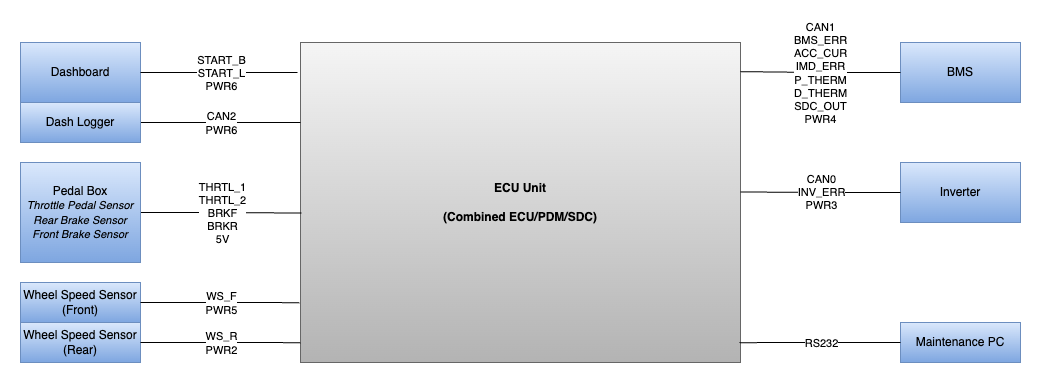

The diagram above was exported from draw.io. Its source (the exported page's mxGraphModel, read from the mxfile embedded in the PNG):
<mxGraphModel dx="1266" dy="679" grid="1" gridSize="10" guides="1" tooltips="1" connect="1" arrows="1" fold="1" page="1" pageScale="1" pageWidth="1169" pageHeight="827" math="0" shadow="0">
  <root>
    <mxCell id="0" />
    <mxCell id="1" parent="0" />
    <mxCell id="-lkea0aKf5IrLJpI3piX-1" value="ECU Unit&lt;br&gt;&lt;br&gt;(Combined ECU/PDM/SDC)" style="rounded=0;whiteSpace=wrap;html=1;fillColor=#f5f5f5;gradientColor=#b3b3b3;strokeColor=#666666;fontStyle=1" parent="1" vertex="1">
      <mxGeometry x="360" y="200" width="440" height="320" as="geometry" />
    </mxCell>
    <mxCell id="-lkea0aKf5IrLJpI3piX-2" value="Dashboard" style="rounded=0;whiteSpace=wrap;html=1;fillColor=#dae8fc;gradientColor=#7ea6e0;strokeColor=#6c8ebf;" parent="1" vertex="1">
      <mxGeometry x="80" y="200" width="120" height="60" as="geometry" />
    </mxCell>
    <mxCell id="-lkea0aKf5IrLJpI3piX-6" value="Inverter" style="rounded=0;whiteSpace=wrap;html=1;fillColor=#dae8fc;gradientColor=#7ea6e0;strokeColor=#6c8ebf;" parent="1" vertex="1">
      <mxGeometry x="960" y="320" width="120" height="60" as="geometry" />
    </mxCell>
    <mxCell id="-lkea0aKf5IrLJpI3piX-7" value="BMS" style="rounded=0;whiteSpace=wrap;html=1;fillColor=#dae8fc;gradientColor=#7ea6e0;strokeColor=#6c8ebf;" parent="1" vertex="1">
      <mxGeometry x="960" y="200" width="120" height="60" as="geometry" />
    </mxCell>
    <mxCell id="-lkea0aKf5IrLJpI3piX-10" value="Wheel Speed Sensor (Front)" style="rounded=0;whiteSpace=wrap;html=1;fillColor=#dae8fc;gradientColor=#7ea6e0;strokeColor=#6c8ebf;" parent="1" vertex="1">
      <mxGeometry x="80" y="440" width="120" height="40" as="geometry" />
    </mxCell>
    <mxCell id="-lkea0aKf5IrLJpI3piX-11" value="Wheel Speed Sensor (Rear)" style="rounded=0;whiteSpace=wrap;html=1;fillColor=#dae8fc;gradientColor=#7ea6e0;strokeColor=#6c8ebf;" parent="1" vertex="1">
      <mxGeometry x="80" y="480" width="120" height="40" as="geometry" />
    </mxCell>
    <mxCell id="-lkea0aKf5IrLJpI3piX-13" value="Maintenance PC" style="rounded=0;whiteSpace=wrap;html=1;fillColor=#dae8fc;gradientColor=#7ea6e0;strokeColor=#6c8ebf;" parent="1" vertex="1">
      <mxGeometry x="960" y="480" width="120" height="40" as="geometry" />
    </mxCell>
    <mxCell id="-lkea0aKf5IrLJpI3piX-14" style="edgeStyle=orthogonalEdgeStyle;rounded=0;orthogonalLoop=1;jettySize=auto;html=1;exitX=1;exitY=0.5;exitDx=0;exitDy=0;entryX=-0.007;entryY=0.094;entryDx=0;entryDy=0;entryPerimeter=0;startArrow=none;startFill=0;endArrow=none;endFill=0;" parent="1" source="-lkea0aKf5IrLJpI3piX-2" target="-lkea0aKf5IrLJpI3piX-1" edge="1">
      <mxGeometry relative="1" as="geometry" />
    </mxCell>
    <mxCell id="-lkea0aKf5IrLJpI3piX-15" value="START_B&lt;br&gt;START_L&lt;br&gt;PWR6" style="edgeLabel;html=1;align=center;verticalAlign=middle;resizable=0;points=[];" parent="-lkea0aKf5IrLJpI3piX-14" vertex="1" connectable="0">
      <mxGeometry x="-0.2894" y="-1" relative="1" as="geometry">
        <mxPoint x="24" y="-1" as="offset" />
      </mxGeometry>
    </mxCell>
    <mxCell id="G4JdK4eMhRz7IEGB_Ucw-3" style="edgeStyle=orthogonalEdgeStyle;rounded=0;orthogonalLoop=1;jettySize=auto;html=1;exitX=1;exitY=0.5;exitDx=0;exitDy=0;entryX=-0.002;entryY=0.688;entryDx=0;entryDy=0;entryPerimeter=0;endArrow=none;endFill=0;" parent="1" source="-lkea0aKf5IrLJpI3piX-10" edge="1">
      <mxGeometry relative="1" as="geometry">
        <mxPoint x="359.1199999999999" y="460.15999999999985" as="targetPoint" />
      </mxGeometry>
    </mxCell>
    <mxCell id="LhMEMy0LMcyLHY5wDTul-1" value="WS_F&lt;br&gt;PWR5" style="edgeLabel;html=1;align=center;verticalAlign=middle;resizable=0;points=[];" parent="G4JdK4eMhRz7IEGB_Ucw-3" vertex="1" connectable="0">
      <mxGeometry x="-0.1213" y="1" relative="1" as="geometry">
        <mxPoint x="10" y="1" as="offset" />
      </mxGeometry>
    </mxCell>
    <mxCell id="G4JdK4eMhRz7IEGB_Ucw-4" style="edgeStyle=orthogonalEdgeStyle;rounded=0;orthogonalLoop=1;jettySize=auto;html=1;exitX=1;exitY=0.5;exitDx=0;exitDy=0;entryX=0;entryY=0.813;entryDx=0;entryDy=0;entryPerimeter=0;endArrow=none;endFill=0;" parent="1" source="-lkea0aKf5IrLJpI3piX-11" edge="1">
      <mxGeometry relative="1" as="geometry">
        <mxPoint x="360" y="500.15999999999985" as="targetPoint" />
      </mxGeometry>
    </mxCell>
    <mxCell id="4SZco1UzKCNZTvO3luQK-1" value="WS_R&lt;br&gt;PWR2" style="edgeLabel;html=1;align=center;verticalAlign=middle;resizable=0;points=[];" parent="G4JdK4eMhRz7IEGB_Ucw-4" vertex="1" connectable="0">
      <mxGeometry x="-0.2634" y="2" relative="1" as="geometry">
        <mxPoint x="21" y="2" as="offset" />
      </mxGeometry>
    </mxCell>
    <mxCell id="G4JdK4eMhRz7IEGB_Ucw-5" style="edgeStyle=orthogonalEdgeStyle;rounded=0;orthogonalLoop=1;jettySize=auto;html=1;exitX=0;exitY=0.5;exitDx=0;exitDy=0;entryX=1;entryY=0.091;entryDx=0;entryDy=0;entryPerimeter=0;endArrow=none;endFill=0;" parent="1" source="-lkea0aKf5IrLJpI3piX-7" target="-lkea0aKf5IrLJpI3piX-1" edge="1">
      <mxGeometry relative="1" as="geometry" />
    </mxCell>
    <mxCell id="UikdMWhgwMoschG8D8ho-1" value="CAN1&lt;br&gt;BMS_ERR&lt;br&gt;ACC_CUR&lt;br&gt;IMD_ERR&lt;br&gt;P_THERM&lt;br&gt;D_THERM&lt;br&gt;SDC_OUT&lt;br&gt;PWR4" style="edgeLabel;html=1;align=center;verticalAlign=middle;resizable=0;points=[];" parent="G4JdK4eMhRz7IEGB_Ucw-5" vertex="1" connectable="0">
      <mxGeometry x="0.1672" y="-1" relative="1" as="geometry">
        <mxPoint x="13" y="2" as="offset" />
      </mxGeometry>
    </mxCell>
    <mxCell id="G4JdK4eMhRz7IEGB_Ucw-6" style="edgeStyle=orthogonalEdgeStyle;rounded=0;orthogonalLoop=1;jettySize=auto;html=1;exitX=0;exitY=0.5;exitDx=0;exitDy=0;entryX=1;entryY=0.467;entryDx=0;entryDy=0;entryPerimeter=0;endArrow=none;endFill=0;" parent="1" source="-lkea0aKf5IrLJpI3piX-6" target="-lkea0aKf5IrLJpI3piX-1" edge="1">
      <mxGeometry relative="1" as="geometry" />
    </mxCell>
    <mxCell id="1xrvK3jXyUyMcKH5vXm6-1" value="CAN0&lt;br&gt;INV_ERR&lt;br&gt;PWR3" style="edgeLabel;html=1;align=center;verticalAlign=middle;resizable=0;points=[];" parent="G4JdK4eMhRz7IEGB_Ucw-6" vertex="1" connectable="0">
      <mxGeometry x="0.3254" y="-3" relative="1" as="geometry">
        <mxPoint x="26" y="3" as="offset" />
      </mxGeometry>
    </mxCell>
    <mxCell id="G4JdK4eMhRz7IEGB_Ucw-8" style="edgeStyle=orthogonalEdgeStyle;rounded=0;orthogonalLoop=1;jettySize=auto;html=1;exitX=0;exitY=0.5;exitDx=0;exitDy=0;entryX=0.998;entryY=0.938;entryDx=0;entryDy=0;entryPerimeter=0;endArrow=none;endFill=0;" parent="1" source="-lkea0aKf5IrLJpI3piX-13" target="-lkea0aKf5IrLJpI3piX-1" edge="1">
      <mxGeometry relative="1" as="geometry" />
    </mxCell>
    <mxCell id="G4JdK4eMhRz7IEGB_Ucw-9" value="RS232" style="edgeLabel;html=1;align=center;verticalAlign=middle;resizable=0;points=[];" parent="G4JdK4eMhRz7IEGB_Ucw-8" vertex="1" connectable="0">
      <mxGeometry x="0.2511" y="-1" relative="1" as="geometry">
        <mxPoint x="21" y="1" as="offset" />
      </mxGeometry>
    </mxCell>
    <mxCell id="UikdMWhgwMoschG8D8ho-3" style="edgeStyle=orthogonalEdgeStyle;rounded=0;orthogonalLoop=1;jettySize=auto;html=1;exitX=1;exitY=0.5;exitDx=0;exitDy=0;entryX=0;entryY=0.25;entryDx=0;entryDy=0;endArrow=none;endFill=0;" parent="1" source="UikdMWhgwMoschG8D8ho-2" target="-lkea0aKf5IrLJpI3piX-1" edge="1">
      <mxGeometry relative="1" as="geometry" />
    </mxCell>
    <mxCell id="UikdMWhgwMoschG8D8ho-4" value="CAN2&lt;br&gt;PWR6" style="edgeLabel;html=1;align=center;verticalAlign=middle;resizable=0;points=[];" parent="UikdMWhgwMoschG8D8ho-3" vertex="1" connectable="0">
      <mxGeometry x="-0.1875" y="2" relative="1" as="geometry">
        <mxPoint x="15" y="2" as="offset" />
      </mxGeometry>
    </mxCell>
    <mxCell id="UikdMWhgwMoschG8D8ho-2" value="Dash Logger" style="rounded=0;whiteSpace=wrap;html=1;fillColor=#dae8fc;gradientColor=#7ea6e0;strokeColor=#6c8ebf;" parent="1" vertex="1">
      <mxGeometry x="80" y="260" width="120" height="40" as="geometry" />
    </mxCell>
    <mxCell id="g7_eBO24lmq1PzL0XZv9-2" style="edgeStyle=orthogonalEdgeStyle;rounded=0;orthogonalLoop=1;jettySize=auto;html=1;exitX=1;exitY=0.5;exitDx=0;exitDy=0;entryX=0.002;entryY=0.533;entryDx=0;entryDy=0;entryPerimeter=0;endArrow=none;endFill=0;" parent="1" source="g7_eBO24lmq1PzL0XZv9-1" target="-lkea0aKf5IrLJpI3piX-1" edge="1">
      <mxGeometry relative="1" as="geometry">
        <mxPoint x="440" y="700" as="targetPoint" />
      </mxGeometry>
    </mxCell>
    <mxCell id="g7_eBO24lmq1PzL0XZv9-3" value="THRTL_1&lt;br style=&quot;border-color: var(--border-color);&quot;&gt;THRTL_2&lt;br&gt;BRKF&lt;br&gt;BRKR&lt;br style=&quot;border-color: var(--border-color);&quot;&gt;5V" style="edgeLabel;html=1;align=center;verticalAlign=middle;resizable=0;points=[];" parent="g7_eBO24lmq1PzL0XZv9-2" vertex="1" connectable="0">
      <mxGeometry x="-0.1878" y="2" relative="1" as="geometry">
        <mxPoint x="15" y="2" as="offset" />
      </mxGeometry>
    </mxCell>
    <mxCell id="g7_eBO24lmq1PzL0XZv9-1" value="Pedal Box&lt;br&gt;&lt;i style=&quot;font-size: 11px;&quot;&gt;Throttle Pedal Sensor&lt;br&gt;Rear Brake Sensor&lt;br&gt;Front Brake Sensor&lt;/i&gt;" style="rounded=0;whiteSpace=wrap;html=1;fillColor=#dae8fc;gradientColor=#7ea6e0;strokeColor=#6c8ebf;" parent="1" vertex="1">
      <mxGeometry x="80" y="320" width="120" height="100" as="geometry" />
    </mxCell>
  </root>
</mxGraphModel>